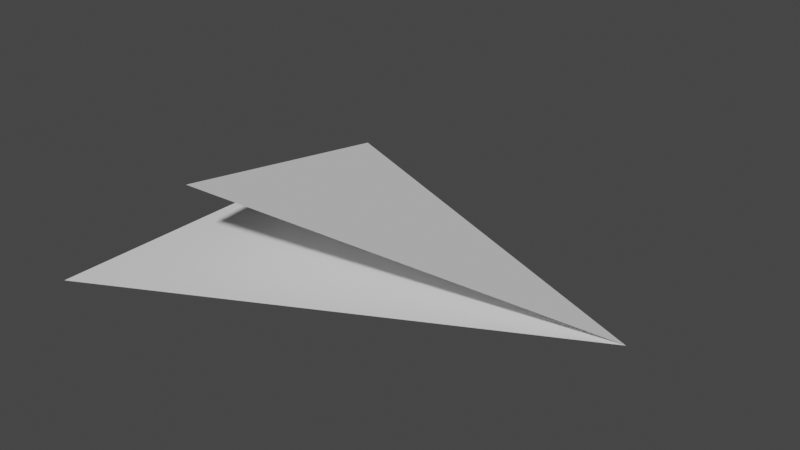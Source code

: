 # Source: pano.blend  (saved by Blender 2.80.52; exported with 4.5.12 LTS)
import bpy
from mathutils import Matrix  # noqa: F401  (used for matrix-valued properties, if any)

bpy.ops.wm.read_factory_settings(use_empty=True)
scene = bpy.context.scene
scene.name = 'Scene'

# ---- collections
col_collection = bpy.data.collections.new('Collection'); scene.collection.children.link(col_collection)

# ---- world
world_world = bpy.data.worlds.new('World'); scene.world = world_world
world_world.use_nodes = True; world_world.node_tree.nodes.clear()
_N = world_world.node_tree.nodes; _L = world_world.node_tree.links
n0 = _N.new('ShaderNodeOutputWorld'); n0.name = 'World Output'; n0.location = (300, 300)
n1 = _N.new('ShaderNodeBackground'); n1.name = 'Background'; n1.location = (10, 300)
n1.inputs[0].default_value = (0.05088, 0.05088, 0.05088, 1.0)
_L.new(n1.outputs[0], n0.inputs[0])
n0.is_active_output = True
world_world.color = (0.05088, 0.05088, 0.05088)
world_world.use_sun_shadow = False
world_world.sun_shadow_jitter_overblur = 0.0

# ---- meshes
me_plane = bpy.data.meshes.new('Plane')
me_plane.from_pydata([(-1.0, -1.0, 0.0), (1.135, 0.1088, 0.0004122), (-1.0, 1.0, 0.0), (-0.5709, -0.6282, 0.454)], [], [(0, 1, 3, 2)])
_uv = me_plane.uv_layers.new(name='UVMap')
_uv.uv.foreach_set('vector', [0.0, 0.0, 1.0, 0.0, 1.0, 1.0, 0.0, 1.0])
me_plane.use_remesh_preserve_volume = False
me_plane.use_remesh_preserve_attributes = False
me_plane.use_mirror_vertex_groups = False
me_plane.update()

# ---- objects
ob_plane = bpy.data.objects.new('Plane', me_plane)

# ---- transforms, parenting, visibility, modifiers, constraints
ob_plane.location = (0.0, 0.0, 0.0)
ob_plane.scale = (2.973, 2.973, 2.973)
ob_plane.lineart.crease_threshold = 0.0

# ---- collection membership
col_collection.objects.link(ob_plane)

# ---- scene / render settings (as saved in the file)
scene.frame_start = 1; scene.frame_end = 250; scene.frame_set(1)
scene.render.engine = 'BLENDER_EEVEE_NEXT'
scene.cycles.use_denoising = False
scene.cycles.samples = 128
scene.cycles.sampling_pattern = 'TABULATED_SOBOL'
scene.cycles.use_adaptive_sampling = False
scene.cycles.use_light_tree = False
scene.view_settings.view_transform = 'Filmic'
bpy.context.view_layer.update()

# ---- added for rendering (the .blend has no active camera and no usable light): camera, sun
cam_auto = bpy.data.cameras.new('AutoCamera')
cam_auto.lens = 50.0
cam_auto.sensor_width = 36.0
cam_auto.clip_end = 1000.0
ob_auto_camera = bpy.data.objects.new('AutoCamera', cam_auto)
scene.collection.objects.link(ob_auto_camera)
ob_auto_camera.location = (8.3447, -9.77255, 7.18996)
ob_auto_camera.rotation_euler = (1.09748, -7.21219e-08, 0.694738)
scene.camera = ob_auto_camera
light_auto_sun = bpy.data.lights.new('AutoSun', 'SUN')
light_auto_sun.energy = 3.0
light_auto_sun.angle = 0.0523599
ob_auto_sun = bpy.data.objects.new('AutoSun', light_auto_sun)
scene.collection.objects.link(ob_auto_sun)
ob_auto_sun.rotation_euler = (0.872665, 0.174533, 0.523599)
bpy.context.view_layer.update()
